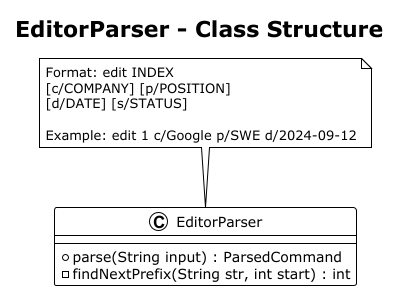

The diagram above was rendered by PlantUML. Its source (embedded in the PNG):
@startuml
!theme plain
title EditorParser - Class Structure

class EditorParser {
    + parse(String input) : ParsedCommand
    - findNextPrefix(String str, int start) : int
}

note top of EditorParser
  Format: edit INDEX
  [c/COMPANY] [p/POSITION]
  [d/DATE] [s/STATUS]

  Example: edit 1 c/Google p/SWE d/2024-09-12
end note
@enduml